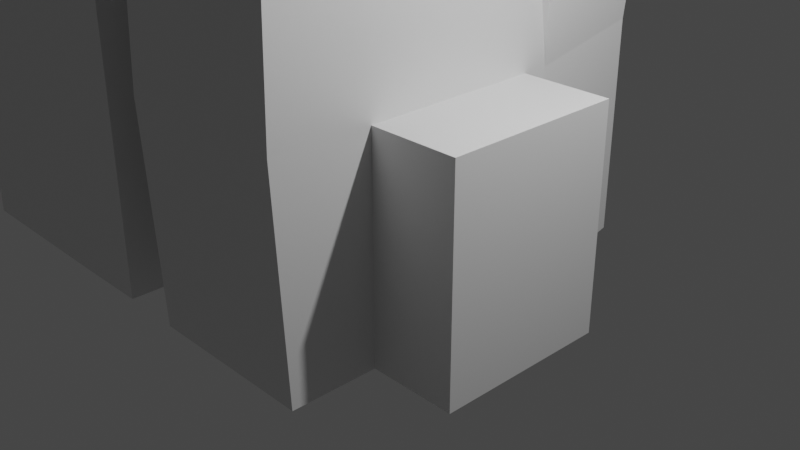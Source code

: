 # Source: cliffs.blend  (saved by Blender 2.82.7; exported with 4.5.12 LTS)
import bpy
from mathutils import Matrix  # noqa: F401  (used for matrix-valued properties, if any)

bpy.ops.wm.read_factory_settings(use_empty=True)
scene = bpy.context.scene
scene.name = 'Scene'

# ---- collections
col_collection = bpy.data.collections.new('Collection'); scene.collection.children.link(col_collection)

# ---- materials (node trees are filled in below, after node groups)
mat_material = bpy.data.materials.new('Material')
mat_material.alpha_threshold = 0.0
mat_material.use_transparent_shadow = False
mat_material.line_color = (0.0, 0.0, 0.0, 1.0)

# ---- material node trees
mat_material.use_nodes = True; mat_material.node_tree.nodes.clear()
_N = mat_material.node_tree.nodes; _L = mat_material.node_tree.links
n0 = _N.new('ShaderNodeOutputMaterial'); n0.name = 'Material Output'; n0.location = (300, 300)
n1 = _N.new('ShaderNodeBsdfPrincipled'); n1.name = 'Principled BSDF'; n1.location = (10, 300)
n1.distribution = 'GGX'
n1.subsurface_method = 'BURLEY'
n1.inputs[2].default_value = 0.4
n1.inputs[3].default_value = 1.45
n1.inputs[27].default_value = (0.0, 0.0, 0.0, 1.0)
n1.inputs[28].default_value = 1.0
_L.new(n1.outputs[0], n0.inputs[0])
n0.is_active_output = True

# ---- world
world_world = bpy.data.worlds.new('World'); scene.world = world_world
world_world.use_nodes = True; world_world.node_tree.nodes.clear()
_N = world_world.node_tree.nodes; _L = world_world.node_tree.links
n0 = _N.new('ShaderNodeOutputWorld'); n0.name = 'World Output'; n0.location = (300, 300)
n1 = _N.new('ShaderNodeBackground'); n1.name = 'Background'; n1.location = (10, 300)
n1.inputs[0].default_value = (0.05088, 0.05088, 0.05088, 1.0)
_L.new(n1.outputs[0], n0.inputs[0])
n0.is_active_output = True
world_world.color = (0.05088, 0.05088, 0.05088)
world_world.use_sun_shadow = False
world_world.sun_shadow_jitter_overblur = 0.0

# ---- cameras
cam_camera = bpy.data.cameras.new('Camera')
cam_camera.clip_end = 100.0
cam_camera.ortho_scale = 7.314

# ---- lights
light_light = bpy.data.lights.new('Light', 'POINT')
light_light.transmission_factor = 0.0
light_light.energy = 1000.0
light_light.shadow_soft_size = 0.1
light_light.shadow_maximum_resolution = 0.006
light_light.use_absolute_resolution = True

# ---- meshes
me_cube = bpy.data.meshes.new('Cube')
me_cube.from_pydata([(1.03, 0.8948, 3.899), (1.0, 1.0, -1.0), (1.03, -1.105, 3.899), (1.0, -1.0, -1.0), (-0.9909, 0.9685, 3.97), (-1.0, 1.0, -1.0), (-0.9909, -1.031, 3.97), (-1.0, -1.0, -1.0), (1.003, 0.9887, 1.489), (-1.0, -1.0, 1.5), (1.003, -1.011, 1.489), (-1.0, 1.0, 1.5), (2.002, 0.9942, 1.494), (2.0, 1.0, -1.0), (2.002, -1.006, 1.494), (2.0, -1.0, -1.0), (1.0, -1.001, 6.999), (-1.0, -1.0, 7.0), (1.038, 1.0, 7.004), (-0.9617, 1.001, 7.005), (-1.0, -2.115, 1.5), (-0.9939, -2.021, 3.98), (1.001, -2.12, 1.495), (1.0, -2.0, -1.0), (1.023, -2.08, 3.923), (-1.0, -2.0, -1.0), (1.0, 1.292, -1.0), (-1.0, 1.292, -1.0), (1.003, 1.282, 1.49), (-1.0, 1.292, 1.5), (-1.176, 1.135, 3.978), (1.212, 1.054, 3.9), (0.8209, 2.769, -0.851), (-0.8206, 2.769, -0.851), (0.8212, 2.768, 1.648), (-0.8206, 2.769, 1.649), (-0.967, 2.899, 4.145), (0.9825, 2.868, 4.115), (-1.087, 1.396, 6.925), (1.279, 1.395, 6.924), (-0.7792, 3.144, 7.087), (1.162, 3.144, 7.087), (-1.082, 1.268, 8.914), (1.165, 1.268, 8.914), (-0.8438, 2.928, 9.061), (1.001, 2.928, 9.061), (-4.722, -2.0, -1.0), (-4.722, -2.0, 1.0), (-4.816, -0.2155, -1.003), (-2.722, -2.0, -1.0), (-2.722, -2.0, 1.0), (-2.895, 0.1028, -1.004), (-3.762, 1.816, 2.639), (-4.742, -1.986, 3.0), (-4.865, -0.1546, 2.996), (-2.96, -0.04835, 2.995), (-2.824, -1.959, 3.0), (-5.203, -1.885, 6.0), (-4.936, -0.04442, 6.29), (-3.016, 0.09491, 6.29), (-3.285, -1.809, 6.001), (-2.006, 0.1366, 0.9825), (-1.707, 0.01091, -0.988), (-1.722, -2.0, -0.9897), (-1.722, -2.0, 1.01), (-1.844, -0.04396, 3.009), (-1.805, -1.959, 3.01), (-5.379, 2.423, 0.8731), (-5.162, 2.225, -1.066), (-3.72, 3.125, -1.062), (-4.1, 3.213, 0.8543), (-5.283, 1.946, 2.526), (-3.817, 2.452, 2.528), (-2.705, 2.871, 0.9683), (-2.143, 2.756, -1.004), (-2.642, 2.368, 2.567), (-2.579, 1.765, 2.672), (-5.365, 1.826, 0.9036), (-5.334, 1.393, 2.642), (-2.076, 2.071, -1.005), (-2.659, 2.265, 0.9683), (-3.618, 2.403, -1.058), (-5.133, 1.578, -1.061), (-3.394, 1.622, 4.752), (-3.217, 0.1851, 4.825), (-5.029, 0.002127, 4.824), (-2.203, 0.2335, 4.835), (-2.273, 1.668, 4.763), (-5.21, 1.439, 4.752), (-2.983, 1.623, 6.757), (-3.106, 0.4646, 6.816), (-4.566, 0.3844, 6.816), (-2.333, 0.4736, 6.824), (-2.203, 1.631, 6.766), (-4.441, 1.543, 6.757), (-4.739, -0.981, -0.9992), (-4.738, -0.8988, 0.9966), (-2.725, -0.9015, -0.9999), (-4.725, -0.9856, 3.0), (-2.807, -0.9045, 3.0), (-5.095, -0.8869, 6.29), (-3.177, -0.7678, 6.29), (-1.714, -0.9086, -0.9896), (-1.723, -0.8999, 1.01), (-1.791, -0.9041, 3.01), (-4.857, -0.7546, 8.001), (-4.761, 0.1037, 8.001), (-2.843, 0.1153, 8.001), (-2.939, -0.7477, 8.001), (-5.72, -0.7534, 1.019), (-5.769, -0.1236, 1.011), (-5.892, -0.3234, -0.9723), (-5.705, -0.8765, 3.023), (-5.736, -0.2877, 3.022), (-6.013, 1.602, 0.9597), (-6.005, -0.8047, 6.313), (-5.9, -0.2149, 6.313), (-5.98, 1.361, 2.698), (-6.122, 1.467, -1.019), (-5.881, -0.04102, 4.847), (-5.993, 1.394, 4.774), (-5.588, 0.2895, 6.26), (-5.53, 1.447, 6.202), (-5.788, -0.865, -0.9749), (-5.775, -0.6523, 8.21), (-5.725, -0.04217, 8.21)], [], [(4, 6, 17, 19), (10, 2, 24, 22), (9, 6, 4, 11), (5, 1, 3, 7), (8, 0, 2, 10), (5, 11, 29, 27), (8, 1, 26, 28), (1, 8, 12, 13), (7, 9, 11, 5), (9, 7, 25, 20), (13, 12, 14, 15), (3, 1, 13, 15), (8, 10, 14, 12), (10, 3, 15, 14), (18, 19, 17, 16), (2, 0, 18, 16), (0, 4, 19, 18), (6, 2, 16, 17), (22, 24, 21, 20), (23, 22, 20, 25), (6, 9, 20, 21), (7, 3, 23, 25), (2, 6, 21, 24), (3, 10, 22, 23), (31, 37, 41, 39), (29, 30, 36, 35), (0, 8, 28, 31), (1, 5, 27, 26), (4, 0, 31, 30), (11, 4, 30, 29), (35, 36, 37, 34), (33, 35, 34, 32), (28, 26, 32, 34), (31, 28, 34, 37), (27, 29, 35, 33), (26, 27, 33, 32), (39, 41, 45, 43), (30, 31, 39, 38), (36, 30, 38, 40), (37, 36, 40, 41), (42, 43, 45, 44), (40, 38, 42, 44), (41, 40, 44, 45), (38, 39, 43, 42), (58, 54, 113, 116), (79, 81, 69, 74), (80, 79, 74, 73), (49, 50, 47, 46), (95, 97, 49, 46), (56, 50, 64, 66), (98, 53, 57, 100), (96, 47, 53, 98), (47, 50, 56, 53), (52, 76, 75, 72), (101, 100, 57, 60), (53, 56, 60, 57), (55, 54, 58, 59), (99, 55, 59, 101), (102, 103, 64, 63), (103, 61, 65, 104), (50, 49, 63, 64), (97, 51, 62, 102), (77, 78, 71, 67), (99, 56, 66, 104), (68, 67, 70, 69), (69, 70, 73, 74), (70, 67, 71, 72), (70, 72, 75, 73), (81, 82, 68, 69), (78, 52, 72, 71), (76, 80, 73, 75), (82, 77, 67, 68), (100, 105, 124, 115), (65, 61, 80, 76), (98, 100, 115, 112), (51, 48, 82, 81), (78, 77, 114, 117), (55, 65, 86, 84), (61, 62, 79, 80), (62, 51, 81, 79), (96, 98, 112, 109), (87, 83, 89, 93), (54, 55, 84, 85), (65, 76, 87, 86), (52, 78, 88, 83), (76, 52, 83, 87), (91, 90, 89, 94), (90, 92, 93, 89), (84, 86, 92, 90), (83, 88, 94, 89), (86, 87, 93, 92), (85, 84, 90, 91), (55, 99, 104, 65), (49, 97, 102, 63), (64, 103, 104, 66), (62, 61, 103, 102), (56, 99, 101, 60), (100, 101, 108, 105), (48, 95, 123, 111), (88, 78, 117, 120), (48, 51, 97, 95), (46, 47, 96, 95), (107, 106, 105, 108), (59, 58, 106, 107), (91, 94, 122, 121), (101, 59, 107, 108), (123, 109, 110, 111), (111, 110, 114, 118), (117, 113, 119, 120), (110, 113, 117, 114), (120, 119, 121, 122), (110, 109, 112, 113), (113, 112, 115, 116), (116, 115, 124, 125), (85, 91, 121, 119), (106, 58, 116, 125), (82, 48, 111, 118), (95, 96, 109, 123), (94, 88, 120, 122), (77, 82, 118, 114), (105, 106, 125, 124), (54, 85, 119, 113)])
_uv = me_cube.uv_layers.new(name='UVMap')
_uv.uv.foreach_set('vector', [0.744, 0.3204, 0.6173, 0.3203, 0.6194, 0.512, 0.7462, 0.5126, 0.6185, 0.1634, 0.6126, 0.3158, 0.5509, 0.3172, 0.5484, 0.1638, 0.6192, 0.1641, 0.6173, 0.3203, 0.744, 0.3204, 0.7459, 0.1641, 0.8016, 0.2912, 0.9286, 0.2914, 0.9285, 0.1647, 0.8015, 0.1646, 0.7452, 0.1634, 0.7393, 0.3159, 0.6126, 0.3158, 0.6185, 0.1634, 0.7459, 0.005989, 0.7459, 0.1641, 0.7644, 0.1641, 0.7645, 0.005991, 0.7452, 0.1634, 0.7459, 0.005989, 0.7645, 0.005991, 0.7638, 0.1635, 0.9286, 0.006016, 0.9287, 0.1636, 0.9923, 0.1641, 0.9922, 0.006032, 0.6193, 0.005982, 0.6192, 0.1641, 0.7459, 0.1641, 0.7459, 0.005989, 0.6192, 0.1641, 0.6193, 0.005982, 0.556, 0.005981, 0.5487, 0.164, 0.7459, 0.005989, 0.7455, 0.1638, 0.6189, 0.1637, 0.6193, 0.005982, 0.9285, 0.1647, 0.9286, 0.2914, 0.9922, 0.2915, 0.9922, 0.1648, 0.9288, 0.2907, 0.9287, 0.164, 0.9923, 0.1644, 0.9923, 0.2912, 0.9287, 0.1636, 0.9286, 0.006016, 0.9922, 0.006032, 0.9923, 0.1641, 0.931, 0.2914, 0.804, 0.2912, 0.8015, 0.1646, 0.9285, 0.1647, 0.6126, 0.3158, 0.7393, 0.3159, 0.7461, 0.5126, 0.6193, 0.512, 0.9306, 0.3163, 0.8022, 0.3205, 0.8042, 0.5128, 0.9314, 0.5132, 0.8022, 0.3205, 0.9306, 0.3163, 0.9289, 0.5129, 0.8018, 0.5125, 0.9286, 0.164, 0.9301, 0.3178, 0.802, 0.3211, 0.8015, 0.1642, 0.9286, 0.006016, 0.9286, 0.164, 0.8015, 0.1642, 0.8015, 0.005995, 0.6173, 0.3203, 0.6192, 0.1641, 0.5487, 0.164, 0.5547, 0.3208, 0.8015, 0.1646, 0.9285, 0.1647, 0.9285, 0.1014, 0.8015, 0.1013, 0.9305, 0.1581, 0.8021, 0.1626, 0.8019, 0.09997, 0.93, 0.09634, 0.6193, 0.005982, 0.6185, 0.1634, 0.5484, 0.1638, 0.556, 0.005981, 0.7494, 0.316, 0.8645, 0.3298, 0.8823, 0.5182, 0.7712, 0.5076, 0.7644, 0.1641, 0.7545, 0.3209, 0.8665, 0.3317, 0.8581, 0.1737, 0.7393, 0.3159, 0.7452, 0.1634, 0.7638, 0.1635, 0.7494, 0.316, 0.9286, 0.2914, 0.8016, 0.2912, 0.8016, 0.3097, 0.9286, 0.3099, 0.8021, 0.2892, 0.9305, 0.2847, 0.9421, 0.2949, 0.7904, 0.2997, 0.7459, 0.1641, 0.744, 0.3204, 0.7545, 0.3209, 0.7644, 0.1641, 0.8129, 0.1736, 0.8037, 0.3316, 0.9275, 0.33, 0.9172, 0.1737, 0.8129, 0.01543, 0.8129, 0.1736, 0.9172, 0.1737, 0.9172, 0.01545, 0.7638, 0.1635, 0.7645, 0.005991, 0.8581, 0.01544, 0.858, 0.1736, 0.7494, 0.316, 0.7638, 0.1635, 0.858, 0.1736, 0.8645, 0.3298, 0.7645, 0.005991, 0.7644, 0.1641, 0.8581, 0.1737, 0.8581, 0.01544, 0.9286, 0.3099, 0.8016, 0.3097, 0.813, 0.4032, 0.9174, 0.4035, 0.7712, 0.5076, 0.8823, 0.5182, 0.8686, 0.6432, 0.7631, 0.6335, 0.7904, 0.321, 0.9421, 0.3164, 0.9466, 0.5082, 0.7963, 0.5077, 0.8665, 0.3317, 0.7545, 0.3209, 0.7713, 0.5076, 0.8823, 0.5182, 0.9275, 0.33, 0.8037, 0.3316, 0.8158, 0.518, 0.9392, 0.5185, 0.7964, 0.3081, 0.9391, 0.3084, 0.9288, 0.4136, 0.8116, 0.4133, 0.8823, 0.5182, 0.7713, 0.5076, 0.7631, 0.6335, 0.8686, 0.6432, 0.9392, 0.5185, 0.8158, 0.518, 0.8117, 0.643, 0.929, 0.6435, 0.7963, 0.5077, 0.9466, 0.5082, 0.9395, 0.6343, 0.7965, 0.6336, 0.09775, 0.5691, 0.103, 0.319, 0.03699, 0.3209, 0.02475, 0.5707, 0.3147, 0.4393, 0.1976, 0.4645, 0.1899, 0.5193, 0.3097, 0.4914, 0.4261, 0.1647, 0.4114, 0.01449, 0.4635, 0.01453, 0.4722, 0.1647, 0.2656, 0.015, 0.2656, 0.1672, 0.1138, 0.1672, 0.1138, 0.01521, 0.1125, 0.2072, 0.2654, 0.2132, 0.2656, 0.1296, 0.1138, 0.1297, 0.2579, 0.3193, 0.2656, 0.1672, 0.3416, 0.1679, 0.3354, 0.3201, 0.179, 0.3193, 0.1031, 0.3192, 0.1109, 0.5472, 0.1866, 0.5693, 0.1856, 0.1669, 0.102, 0.1672, 0.1031, 0.3192, 0.179, 0.3193, 0.1138, 0.1672, 0.2656, 0.1672, 0.2579, 0.3193, 0.1123, 0.3193, 0.1866, 0.4199, 0.2765, 0.416, 0.2717, 0.4619, 0.1825, 0.4681, 0.2311, 0.2233, 0.08552, 0.2143, 0.07732, 0.1385, 0.2228, 0.1442, 0.1123, 0.3193, 0.2579, 0.3193, 0.223, 0.5474, 0.0775, 0.5471, 0.2476, 0.3189, 0.103, 0.319, 0.09775, 0.5691, 0.2434, 0.5695, 0.1852, 0.3193, 0.2502, 0.3189, 0.2612, 0.5695, 0.1957, 0.5694, 0.1849, 0.0159, 0.1855, 0.168, 0.102, 0.168, 0.1021, 0.01601, 0.1855, 0.168, 0.2642, 0.1658, 0.2505, 0.32, 0.1852, 0.3201, 0.2656, 0.1672, 0.2656, 0.015, 0.3416, 0.01571, 0.3416, 0.1679, 0.2654, 0.2132, 0.2525, 0.2896, 0.3428, 0.2826, 0.3422, 0.2126, 0.3927, 0.1598, 0.3598, 0.2921, 0.4018, 0.2833, 0.4382, 0.1574, 0.2592, 0.2129, 0.2579, 0.1327, 0.3354, 0.1327, 0.3364, 0.2129, 0.08048, 0.01025, 0.06401, 0.1576, 0.161, 0.1561, 0.1898, 0.01036, 0.1898, 0.01036, 0.161, 0.1561, 0.2669, 0.1647, 0.3096, 0.01464, 0.161, 0.1561, 0.06401, 0.1576, 0.07127, 0.2832, 0.1825, 0.2834, 0.161, 0.1561, 0.1825, 0.2834, 0.2717, 0.2864, 0.2669, 0.1647, 0.1976, 0.4645, 0.08268, 0.4016, 0.08052, 0.4508, 0.1899, 0.5193, 0.06743, 0.3876, 0.1866, 0.4199, 0.1825, 0.4681, 0.0713, 0.4296, 0.3881, 0.2943, 0.4261, 0.1647, 0.4722, 0.1647, 0.4339, 0.2864, 0.3738, 0.01023, 0.3927, 0.1598, 0.4382, 0.1574, 0.4231, 0.009845, 0.08572, 0.5691, 0.1038, 0.699, 0.0344, 0.7146, 0.01683, 0.5707, 0.2505, 0.32, 0.2642, 0.1658, 0.4261, 0.1647, 0.3881, 0.2943, 0.1136, 0.3192, 0.08572, 0.5691, 0.01683, 0.5707, 0.03931, 0.3209, 0.2525, 0.2896, 0.1067, 0.2653, 0.08268, 0.4016, 0.1976, 0.4645, 0.06742, 0.292, 0.06506, 0.1599, 0.01599, 0.1642, 0.01847, 0.2963, 0.2476, 0.3189, 0.3324, 0.32, 0.3051, 0.4589, 0.2281, 0.4581, 0.2642, 0.1658, 0.2547, 0.01593, 0.4114, 0.01449, 0.4261, 0.1647, 0.3428, 0.2826, 0.2525, 0.2896, 0.1976, 0.4645, 0.3147, 0.4393, 0.1125, 0.167, 0.1136, 0.3192, 0.03931, 0.3209, 0.03818, 0.1687, 0.2998, 0.4534, 0.2146, 0.4525, 0.2459, 0.605, 0.3051, 0.6057, 0.103, 0.319, 0.2476, 0.3189, 0.2281, 0.4581, 0.09062, 0.4579, 0.2505, 0.32, 0.3881, 0.2943, 0.3807, 0.4535, 0.2716, 0.4589, 0.1866, 0.2919, 0.06742, 0.292, 0.07688, 0.4523, 0.2146, 0.4525, 0.2765, 0.2943, 0.1866, 0.2919, 0.2146, 0.4525, 0.2998, 0.4534, 0.1256, 0.3109, 0.2365, 0.3171, 0.2458, 0.4052, 0.1351, 0.399, 0.2365, 0.3171, 0.2952, 0.3178, 0.3051, 0.4059, 0.2458, 0.4052, 0.2281, 0.4581, 0.3051, 0.4589, 0.2953, 0.6102, 0.2366, 0.6094, 0.2146, 0.4525, 0.07688, 0.4523, 0.1353, 0.6047, 0.2459, 0.605, 0.2716, 0.4589, 0.3807, 0.4535, 0.3779, 0.6058, 0.2899, 0.6102, 0.09062, 0.4579, 0.2281, 0.4581, 0.2366, 0.6094, 0.1258, 0.6091, 0.2476, 0.2781, 0.2592, 0.2129, 0.3364, 0.2129, 0.3324, 0.2784, 0.2656, 0.1296, 0.2654, 0.2132, 0.3422, 0.2126, 0.3416, 0.1295, 0.102, 0.168, 0.1855, 0.168, 0.1852, 0.3201, 0.1052, 0.32, 0.2547, 0.01593, 0.2642, 0.1658, 0.1855, 0.168, 0.1849, 0.0159, 0.1052, 0.3193, 0.1852, 0.3193, 0.1957, 0.5694, 0.1167, 0.5472, 0.08572, 0.5691, 0.2312, 0.5694, 0.2493, 0.6994, 0.1038, 0.699, 0.1067, 0.2653, 0.1125, 0.2072, 0.033, 0.216, 0.02516, 0.2571, 0.07688, 0.4523, 0.06742, 0.292, 0.01847, 0.2963, 0.01756, 0.454, 0.1067, 0.2653, 0.2525, 0.2896, 0.2654, 0.2132, 0.1125, 0.2072, 0.1021, 0.01523, 0.102, 0.1672, 0.1856, 0.1669, 0.1794, 0.01517, 0.2564, 0.2905, 0.1109, 0.2896, 0.1035, 0.2244, 0.2491, 0.2249, 0.2434, 0.5695, 0.09775, 0.5691, 0.1111, 0.699, 0.2566, 0.6995, 0.1256, 0.3109, 0.1351, 0.399, 0.05259, 0.3916, 0.04819, 0.3037, 0.1957, 0.5694, 0.2612, 0.5695, 0.2628, 0.6995, 0.1973, 0.6993, 0.1882, 0.01701, 0.1966, 0.1686, 0.2445, 0.168, 0.2293, 0.01715, 0.2293, 0.01715, 0.2445, 0.168, 0.3757, 0.164, 0.3654, 0.01348, 0.3573, 0.2964, 0.232, 0.321, 0.2508, 0.4598, 0.3598, 0.4544, 0.2445, 0.168, 0.232, 0.321, 0.3573, 0.2964, 0.3757, 0.164, 0.3598, 0.4544, 0.2508, 0.4598, 0.2759, 0.5673, 0.3639, 0.5629, 0.2445, 0.168, 0.1966, 0.1686, 0.1873, 0.321, 0.232, 0.321, 0.232, 0.321, 0.1873, 0.321, 0.1929, 0.5711, 0.2376, 0.5712, 0.2376, 0.5712, 0.1929, 0.5711, 0.2045, 0.7152, 0.2508, 0.7153, 0.09062, 0.4579, 0.1258, 0.6091, 0.0484, 0.5668, 0.02608, 0.4595, 0.1111, 0.699, 0.09775, 0.5691, 0.02475, 0.5707, 0.03821, 0.7146, 0.08268, 0.4016, 0.1067, 0.2653, 0.02516, 0.2571, 0.007801, 0.3931, 0.1125, 0.01527, 0.1125, 0.167, 0.03818, 0.1687, 0.03302, 0.01726, 0.1353, 0.6047, 0.07688, 0.4523, 0.01756, 0.454, 0.05277, 0.5624, 0.06506, 0.1599, 0.08267, 0.0106, 0.0078, 0.01398, 0.01599, 0.1642, 0.1035, 0.2244, 0.1109, 0.2896, 0.03783, 0.2785, 0.03402, 0.2322, 0.103, 0.319, 0.09062, 0.4579, 0.02608, 0.4595, 0.03699, 0.3209])
me_cube.materials.append(mat_material)
me_cube.use_remesh_preserve_volume = False
me_cube.use_remesh_preserve_attributes = False
me_cube.use_mirror_vertex_groups = False
me_cube.update()

# ---- objects
ob_cube = bpy.data.objects.new('Cube', me_cube)
ob_light = bpy.data.objects.new('Light', light_light)
ob_camera = bpy.data.objects.new('Camera', cam_camera)

# ---- transforms, parenting, visibility, modifiers, constraints
ob_cube.location = (-0.2778, 0.0, 0.0)
ob_cube.lock_rotations_4d = False
ob_cube.empty_display_type = 'ARROWS'
ob_cube.lineart.crease_threshold = 0.0
ob_light.location = (4.076, 1.005, 5.904)
ob_light.rotation_euler = (0.6503, 0.05522, 1.866)
ob_light.lock_rotations_4d = False
ob_light.empty_display_type = 'ARROWS'
ob_light.color = (0.0, 0.0, 0.0, 0.0)
ob_light.lineart.crease_threshold = 0.0
ob_camera.location = (7.359, -6.926, 4.958)
ob_camera.rotation_euler = (1.109, 0.0, 0.8149)
ob_camera.lock_rotations_4d = False
ob_camera.empty_display_type = 'ARROWS'
ob_camera.color = (0.0, 0.0, 0.0, 0.0)
ob_camera.display_type = 'WIRE'
ob_camera.lineart.crease_threshold = 0.0

# ---- collection membership
col_collection.objects.link(ob_cube)
col_collection.objects.link(ob_light)
col_collection.objects.link(ob_camera)

# ---- scene / render settings (as saved in the file)
scene.camera = ob_camera
scene.frame_start = 1; scene.frame_end = 250; scene.frame_set(18)
scene.render.engine = 'BLENDER_EEVEE_NEXT'
scene.cycles.use_denoising = False
scene.cycles.samples = 128
scene.cycles.sampling_pattern = 'TABULATED_SOBOL'
scene.cycles.use_adaptive_sampling = False
scene.cycles.use_light_tree = False
scene.view_settings.view_transform = 'Filmic'
bpy.context.view_layer.update()
